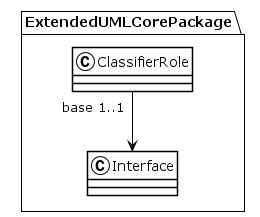

The diagram above was rendered by PlantUML. Its source (embedded in the PNG):
@startuml
!theme plain
package ExtendedUMLCorePackage {
class ClassifierRole {
}
ClassifierRole "base 1..1" --> Interface
class Interface {
}
}
@enduml